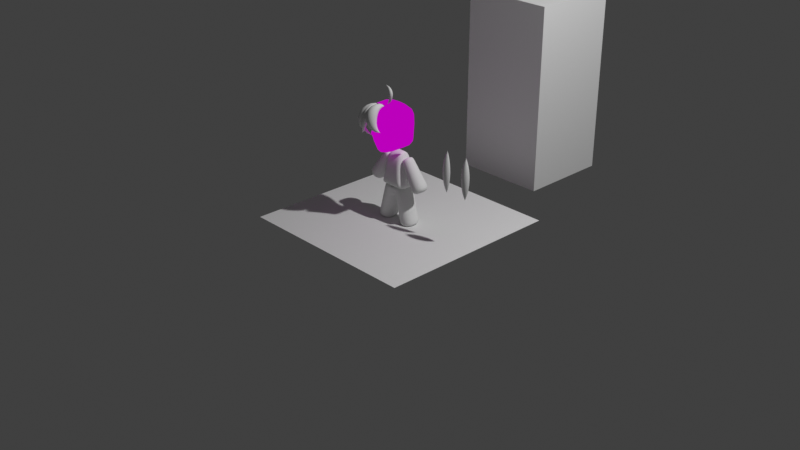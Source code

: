 # Source: MC.blend  (saved by Blender 4.2.66; exported with 4.5.12 LTS)
import bpy
from mathutils import Matrix  # noqa: F401  (used for matrix-valued properties, if any)

bpy.ops.wm.read_factory_settings(use_empty=True)
scene = bpy.context.scene
scene.name = 'Scene'

# ---- collections
col_collection = bpy.data.collections.new('Collection'); scene.collection.children.link(col_collection)

# ---- images (referenced by path relative to the original .blend; pixels are not part of the script)
import os
ASSET_DIR = os.environ.get("B2B_ASSET_DIR", "")  # directory of the original .blend (textures are referenced by path, not embedded)
HERE = os.path.dirname(os.path.abspath(__file__))  # packed textures are extracted next to this script under _unpacked/

def load_image(name, relpath, width, height, colorspace="sRGB"):
    """Load a texture the original file referenced (path relative to the .blend, or extracted next to this script)."""
    p = next((c for c in (os.path.join(HERE, relpath), os.path.join(ASSET_DIR, relpath)) if relpath and os.path.exists(c)), "")
    if p:
        img = bpy.data.images.load(p, check_existing=True)
        img.name = name
    else:  # same state as the original file: an image datablock whose file is absent (Cycles renders it pink)
        img = bpy.data.images.new(name, width, height)
        img.source = "FILE"
        img.filepath = "//" + (relpath or name)
    img.colorspace_settings.name = colorspace
    return img
img_tex_mc_png = load_image('tex_mc.png', 'tex_mc.png', 1024, 1024, 'sRGB')

# ---- materials (node trees are filled in below, after node groups)
mat_material = bpy.data.materials.new('Material')
mat_material.alpha_threshold = 0.0
mat_material.roughness = 0.5
mat_material.line_color = (0.0, 0.0, 0.0, 1.0)
mat_material_001 = bpy.data.materials.new('Material.001')

# ---- material node trees
mat_material.use_nodes = True; mat_material.node_tree.nodes.clear()
_N = mat_material.node_tree.nodes; _L = mat_material.node_tree.links
n0 = _N.new('ShaderNodeOutputMaterial'); n0.name = 'Material Output'; n0.location = (300, 300)
n1 = _N.new('ShaderNodeBsdfPrincipled'); n1.name = 'Principled BSDF'; n1.location = (10, 300)
n1.inputs[3].default_value = 1.45
_L.new(n1.outputs[0], n0.inputs[0])
n0.is_active_output = True
mat_material_001.use_nodes = True; mat_material_001.node_tree.nodes.clear()
_N = mat_material_001.node_tree.nodes; _L = mat_material_001.node_tree.links
n0 = _N.new('ShaderNodeBsdfPrincipled'); n0.name = 'Principled BSDF'; n0.location = (-405, 236)
n1 = _N.new('ShaderNodeOutputMaterial'); n1.name = 'Material Output'; n1.location = (638, 315)
n2 = _N.new('ShaderNodeTexImage'); n2.name = 'Image Texture'; n2.location = (-337, 529)
n2.image = img_tex_mc_png
n3 = _N.new('ShaderNodeMix'); n3.name = 'Mix'; n3.location = (367, 425)
n3.data_type = 'RGBA'
n3.blend_type = 'MULTIPLY'
n3.clamp_factor = False
n4 = _N.new('ShaderNodeShaderToRGB'); n4.name = 'Shader to RGB'; n4.location = (-144, 187)
n5 = _N.new('ShaderNodeValToRGB'); n5.name = 'Color Ramp'; n5.location = (52, 208)
n5.color_ramp.interpolation = 'CONSTANT'
while len(n5.color_ramp.elements) > 1: n5.color_ramp.elements.remove(n5.color_ramp.elements[-1])
n5.color_ramp.elements[0].position = 0.0; n5.color_ramp.elements[0].color = (0.0, 0.0, 0.0, 1.0)
_e = n5.color_ramp.elements.new(0.5364); _e.color = (1.0, 1.0, 1.0, 1.0)
_L.new(n2.outputs[0], n3.inputs[6])
_L.new(n0.outputs[0], n4.inputs[0])
_L.new(n4.outputs[0], n5.inputs[0])
_L.new(n5.outputs[0], n3.inputs[7])
_L.new(n3.outputs[2], n1.inputs[0])
n1.is_active_output = True

# ---- world
world_world = bpy.data.worlds.new('World'); scene.world = world_world
world_world.use_nodes = True; world_world.node_tree.nodes.clear()
_N = world_world.node_tree.nodes; _L = world_world.node_tree.links
n0 = _N.new('ShaderNodeOutputWorld'); n0.name = 'World Output'; n0.location = (300, 300)
n1 = _N.new('ShaderNodeBackground'); n1.name = 'Background'; n1.location = (10, 300)
n1.inputs[0].default_value = (0.05088, 0.05088, 0.05088, 1.0)
_L.new(n1.outputs[0], n0.inputs[0])
n0.is_active_output = True
world_world.color = (0.05088, 0.05088, 0.05088)
world_world.sun_shadow_jitter_overblur = 0.0

# ---- cameras
cam_camera = bpy.data.cameras.new('Camera')
cam_camera.clip_end = 100.0
cam_camera.ortho_scale = 7.314

# ---- lights
light_light = bpy.data.lights.new('Light', 'POINT')
light_light.energy = 1000.0
light_light.shadow_soft_size = 0.1

# ---- meshes
me_cube = bpy.data.meshes.new('Cube')
me_cube.from_pydata([(1.0, 1.0, 1.0), (1.0, 1.0, -1.0), (1.0, -1.0, 1.0), (1.0, -1.0, -1.0), (-1.0, 1.0, 1.0), (-1.0, 1.0, -1.0), (-1.0, -1.0, 1.0), (-1.0, -1.0, -1.0)], [], [(0, 4, 6, 2), (3, 2, 6, 7), (7, 6, 4, 5), (5, 1, 3, 7), (1, 0, 2, 3), (5, 4, 0, 1)])
_uv = me_cube.uv_layers.new(name='UVMap')
_uv.uv.foreach_set('vector', [0.625, 0.5, 0.875, 0.5, 0.875, 0.75, 0.625, 0.75, 0.375, 0.75, 0.625, 0.75, 0.625, 1.0, 0.375, 1.0, 0.375, 0.0, 0.625, 0.0, 0.625, 0.25, 0.375, 0.25, 0.125, 0.5, 0.375, 0.5, 0.375, 0.75, 0.125, 0.75, 0.375, 0.5, 0.625, 0.5, 0.625, 0.75, 0.375, 0.75, 0.375, 0.25, 0.625, 0.25, 0.625, 0.5, 0.375, 0.5])
me_cube.materials.append(mat_material)
me_cube.use_mirror_vertex_groups = False
me_cube.update()
me_cube_001 = bpy.data.meshes.new('Cube.001')
me_cube_001.from_pydata([(0.0, -0.292, -0.4625), (0.4333, 0.02664, -0.7981), (0.5726, 0.01219, -0.5885), (0.596, 0.06208, 0.1391), (0.0, -0.2233, -0.9649), (0.0, -0.2006, 0.3395), (0.2366, -0.1767, 0.3279), (0.0, -0.51, -0.537), (0.0, -0.3791, -0.8416), (0.0, -0.396, -0.08672), (0.0, -0.2847, -0.2967), (0.1445, -0.1739, -0.9424), (0.0, -0.2754, -0.9452), (0.4333, 0.3896, -0.7981), (0.5546, 0.4098, -0.6439), (0.596, 0.4046, 0.1537), (0.1445, 0.2598, -0.9424), (0.0, -0.3986, -0.5219), (0.6064, -1.764e-08, -0.1247), (0.6064, 0.4098, -0.1247), (0.2477, -0.3546, -0.09501), (0.1346, -0.2713, -0.4803), (0.1491, -0.2254, -0.9183), (0.4274, -0.1283, -0.7992), (0.5423, -0.1349, -0.588), (0.07455, -0.2494, -0.9318), (0.07225, -0.1976, -0.9537), (0.5114, 0.03669, -0.6926), (0.4981, 0.3997, -0.721), (0.4953, -0.1199, -0.6766), (0.07001, -0.327, -0.5456), (0.5895, -2.617e-09, -0.3474), (0.5846, 0.4098, -0.3843), (0.1155, -0.1113, -0.3273), (0.0, -0.4689, -0.6524), (0.06465, -0.4423, -0.5582), (0.5092, -0.05142, 0.2559), (0.4935, -0.1548, -0.1099), (0.3215, -0.2429, -0.5171), (0.269, -0.2896, -0.6111), (0.246, -0.2758, -0.6787), (0.2889, -0.0935, -0.8878), (0.1058, -0.3092, -0.8384), (0.2889, 0.3247, -0.8878), (0.2882, -0.1673, -0.8763), (0.2288, -0.2576, -0.7745), (0.07225, 0.2598, -0.9424), (0.0, 0.2598, -0.9424), (0.0, -0.3631, -0.1917), (0.1428, -0.1113, -0.218), (0.4539, -0.1113, -0.218), (0.5737, 0.4098, -0.5397), (0.581, 4.894e-09, -0.4844), (0.3106, -0.1113, -0.4852), (0.0, -0.2628, -0.3796), (0.5744, -0.06176, -0.4507), (0.1428, -0.1113, -0.4365), (0.598, -1.013e-08, -0.2361), (0.5955, 0.4098, -0.2545), (0.598, -1.013e-08, -0.2361), (0.0, 0.4046, 0.3541), (0.2366, 0.4046, 0.3426), (0.5092, 0.4046, 0.2705), (0.6012, -3.266e-08, 0.04071), (0.0, -0.4034, 0.1264), (0.6012, 0.4072, 0.04071), (0.2686, -0.364, 0.1053), (0.5013, -0.1661, 0.073), (0.3447, -0.1113, -0.1728), (0.3706, -0.2547, -0.1024), (0.3729, 0.4046, 0.3065), (0.385, -0.2651, 0.08914), (0.4539, -0.1113, -0.4365), (0.4992, -0.1113, -0.3273), (0.3729, -0.1141, 0.2919), (0.1443, 0.2472, -0.3273), (0.1716, 0.2472, -0.2362), (0.4309, 0.2472, -0.2362), (0.3057, 0.2472, -0.4594), (0.1716, 0.2472, -0.4183), (0.3398, 0.2472, -0.1985), (0.4309, 0.2472, -0.4183), (0.4686, 0.2472, -0.3273), (0.3156, 0.2472, -0.3273), (0.3036, -0.1113, -0.4494), (0.39, -0.1113, -0.4136), (0.4257, -0.1113, -0.3273), (0.39, -0.1113, -0.2409), (0.3036, -0.1113, -0.2051), (0.2173, -0.1113, -0.2409), (0.1815, -0.1113, -0.3273), (0.2173, -0.1113, -0.4136), (0.3036, -0.1113, -0.4254), (0.373, -0.1113, -0.3966), (0.4017, -0.1113, -0.3273), (0.373, -0.1113, -0.2579), (0.3036, -0.1113, -0.2291), (0.2342, -0.1113, -0.2579), (0.2055, -0.1113, -0.3273), (0.2342, -0.1113, -0.3966), (0.3036, -0.1113, -0.3616), (0.3279, -0.1113, -0.3515), (0.3379, -0.1113, -0.3273), (0.3279, -0.1113, -0.303), (0.3036, -0.1113, -0.2929), (0.2794, -0.1113, -0.303), (0.2693, -0.1113, -0.3273), (0.2794, -0.1113, -0.3515), (0.3036, -0.1113, -0.3273)], [], [(27, 28, 14, 2), (63, 65, 15, 3), (41, 43, 13, 1), (57, 58, 19, 18), (71, 74, 6, 66), (64, 9, 20, 66), (12, 4, 26, 25), (11, 22, 25, 26), (41, 44, 22, 11), (27, 29, 23, 1), (2, 24, 29, 27), (1, 13, 28, 27), (38, 39, 29, 24), (0, 17, 30, 21), (52, 51, 32, 31), (37, 67, 71, 69), (48, 10, 33, 49), (56, 33, 10, 54), (31, 59, 50, 73), (55, 52, 31), (17, 7, 35, 30), (7, 34, 35), (6, 74, 70, 61), (72, 55, 31, 73), (21, 30, 39, 38), (63, 3, 36, 67), (57, 59, 31), (39, 30, 35, 40), (29, 39, 40, 23), (44, 45, 22), (42, 25, 22, 45), (8, 12, 25, 42), (23, 40, 45, 44), (1, 23, 44, 41), (11, 16, 43, 41), (46, 26, 4, 47), (16, 11, 26, 46), (35, 34, 45, 40), (34, 8, 42, 45), (69, 68, 50, 37), (9, 48, 49, 20), (21, 56, 54, 0), (38, 53, 56, 21), (24, 55, 53, 38), (24, 2, 52, 55), (2, 14, 51, 52), (31, 32, 58, 57), (18, 37, 59, 57), (37, 50, 59), (36, 3, 15, 62), (74, 36, 62, 70), (5, 6, 61, 60), (18, 63, 67, 37), (5, 64, 66, 6), (69, 71, 66, 20), (18, 19, 65, 63), (20, 49, 68, 69), (67, 36, 74, 71), (72, 53, 55), (50, 68, 80, 77), (72, 73, 82, 81), (49, 33, 75, 76), (33, 56, 79, 75), (53, 72, 81, 78), (68, 49, 76, 80), (56, 53, 78, 79), (73, 50, 77, 82), (81, 82, 83), (82, 77, 83), (75, 79, 83), (76, 75, 83), (78, 81, 83), (80, 76, 83), (77, 80, 83), (79, 78, 83), (91, 90, 98, 99), (89, 88, 96, 97), (87, 86, 94, 95), (85, 84, 92, 93), (84, 91, 99, 92), (90, 89, 97, 98), (88, 87, 95, 96), (86, 85, 93, 94), (92, 99, 107, 100), (98, 97, 105, 106), (96, 95, 103, 104), (94, 93, 101, 102), (99, 98, 106, 107), (97, 96, 104, 105), (95, 94, 102, 103), (93, 92, 100, 101), (105, 104, 108), (103, 102, 108), (101, 100, 108), (100, 107, 108), (106, 105, 108), (104, 103, 108), (102, 101, 108), (107, 106, 108)])
me_cube_001.polygons.foreach_set('use_smooth', [1, 1, 1, 1, 1, 1, 1, 1, 1, 1, 1, 1, 1, 1, 1, 1, 1, 1, 1, 1, 1, 1, 1, 1, 1, 1, 1, 1, 1, 1, 1, 1, 1, 1, 1, 1, 1, 1, 1, 1, 1, 1, 1, 1, 1, 1, 1, 1, 1, 1, 1, 1, 1, 1, 1, 1, 1, 1, 1, 1, 1, 1, 1, 1, 1, 1, 1, 1, 1, 1, 1, 1, 1, 1, 1, 0, 0, 0, 0, 0, 0, 0, 0, 0, 0, 0, 0, 0, 0, 0, 0, 0, 0, 0, 0, 0, 0, 0, 0])
_uv = me_cube_001.uv_layers.new(name='UVMap')
_uv.uv.foreach_set('vector', [0.02344, 0.9727, 0.02344, 0.9727, 0.02344, 0.9727, 0.02344, 0.9727, 0.02344, 0.9727, 0.02344, 0.9727, 0.02344, 0.9727, 0.02344, 0.9727, 0.02344, 0.9727, 0.02344, 0.9727, 0.02344, 0.9727, 0.02344, 0.9727, 0.02344, 0.9727, 0.02344, 0.9727, 0.02344, 0.9727, 0.02344, 0.9727, 0.02344, 0.9727, 0.02344, 0.9727, 0.02344, 0.9727, 0.02344, 0.9727, 0.02344, 0.9727, 0.02344, 0.9727, 0.02344, 0.9727, 0.02344, 0.9727, 0.02344, 0.9727, 0.02344, 0.9727, 0.02344, 0.9727, 0.02344, 0.9727, 0.02344, 0.9727, 0.02344, 0.9727, 0.02344, 0.9727, 0.02344, 0.9727, 0.02344, 0.9727, 0.02344, 0.9727, 0.02344, 0.9727, 0.02344, 0.9727, 0.02344, 0.9727, 0.02344, 0.9727, 0.02344, 0.9727, 0.02344, 0.9727, 0.02344, 0.9727, 0.02344, 0.9727, 0.02344, 0.9727, 0.02344, 0.9727, 0.02344, 0.9727, 0.02344, 0.9727, 0.02344, 0.9727, 0.02344, 0.9727, 0.02344, 0.9727, 0.02344, 0.9727, 0.02344, 0.9727, 0.02344, 0.9727, 0.02344, 0.9727, 0.02344, 0.9727, 0.02344, 0.9727, 0.02344, 0.9727, 0.02344, 0.9727, 0.02344, 0.9727, 0.02344, 0.9727, 0.02344, 0.9727, 0.02344, 0.9727, 0.02344, 0.9727, 0.02344, 0.9727, 0.02344, 0.9727, 0.02344, 0.9727, 0.02344, 0.9727, 0.02344, 0.9727, 0.02344, 0.9727, 0.02344, 0.9727, 0.02344, 0.9727, 0.02344, 0.9727, 0.02344, 0.9727, 0.02344, 0.9727, 0.02344, 0.9727, 0.0, 0.0, 0.0, 0.0, 0.02344, 0.9727, 0.02344, 0.9727, 0.02344, 0.9727, 0.02344, 0.9727, 0.02344, 0.9727, 0.02344, 0.9727, 0.02344, 0.9727, 0.02344, 0.9727, 0.02344, 0.9727, 0.02344, 0.9727, 0.02344, 0.9727, 0.02344, 0.9727, 0.02344, 0.9727, 0.02344, 0.9727, 0.0, 0.0, 0.02344, 0.9727, 0.02344, 0.9727, 0.0, 0.0, 0.02344, 0.9727, 0.02344, 0.9727, 0.02344, 0.9727, 0.02344, 0.9727, 0.02344, 0.9727, 0.02344, 0.9727, 0.02344, 0.9727, 0.02344, 0.9727, 0.02344, 0.9727, 0.02344, 0.9727, 0.02344, 0.9727, 0.02344, 0.9727, 0.02344, 0.9727, 0.02344, 0.9727, 0.02344, 0.9727, 0.02344, 0.9727, 0.02344, 0.9727, 0.02344, 0.9727, 0.02344, 0.9727, 0.02344, 0.9727, 0.02344, 0.9727, 0.02344, 0.9727, 0.02344, 0.9727, 0.02344, 0.9727, 0.02344, 0.9727, 0.02344, 0.9727, 0.02344, 0.9727, 0.02344, 0.9727, 0.02344, 0.9727, 0.02344, 0.9727, 0.02344, 0.9727, 0.02344, 0.9727, 0.02344, 0.9727, 0.02344, 0.9727, 0.02344, 0.9727, 0.02344, 0.9727, 0.02344, 0.9727, 0.02344, 0.9727, 0.02344, 0.9727, 0.02344, 0.9727, 0.02344, 0.9727, 0.02344, 0.9727, 0.02344, 0.9727, 0.02344, 0.9727, 0.02344, 0.9727, 0.02344, 0.9727, 0.02344, 0.9727, 0.02344, 0.9727, 0.02344, 0.9727, 0.02344, 0.9727, 0.02344, 0.9727, 0.02344, 0.9727, 0.02344, 0.9727, 0.02344, 0.9727, 0.02344, 0.9727, 0.02344, 0.9727, 0.02344, 0.9727, 0.02344, 0.9727, 0.02344, 0.9727, 0.02344, 0.9727, 0.02344, 0.9727, 0.02344, 0.9727, 0.02344, 0.9727, 0.02344, 0.9727, 0.02344, 0.9727, 0.02344, 0.9727, 0.02344, 0.9727, 0.02344, 0.9727, 0.02344, 0.9727, 0.02344, 0.9727, 0.02344, 0.9727, 0.02344, 0.9727, 0.02344, 0.9727, 0.02344, 0.9727, 0.02344, 0.9727, 0.02344, 0.9727, 0.02344, 0.9727, 0.02344, 0.9727, 0.02344, 0.9727, 0.02344, 0.9727, 0.02344, 0.9727, 0.02344, 0.9727, 0.02344, 0.9727, 0.02344, 0.9727, 0.02344, 0.9727, 0.02344, 0.9727, 0.02344, 0.9727, 0.02344, 0.9727, 0.02344, 0.9727, 0.02344, 0.9727, 0.02344, 0.9727, 0.02344, 0.9727, 0.02344, 0.9727, 0.02344, 0.9727, 0.02344, 0.9727, 0.02344, 0.9727, 0.02344, 0.9727, 0.02344, 0.9727, 0.02344, 0.9727, 0.02344, 0.9727, 0.02344, 0.9727, 0.02344, 0.9727, 0.02344, 0.9727, 0.02344, 0.9727, 0.02344, 0.9727, 0.02344, 0.9727, 0.02344, 0.9727, 0.02344, 0.9727, 0.02344, 0.9727, 0.02344, 0.9727, 0.02344, 0.9727, 0.02344, 0.9727, 0.02344, 0.9727, 0.02344, 0.9727, 0.02344, 0.9727, 0.02344, 0.9727, 0.02344, 0.9727, 0.02344, 0.9727, 0.02344, 0.9727, 0.02344, 0.9727, 0.02344, 0.9727, 0.02344, 0.9727, 0.02344, 0.9727, 0.02344, 0.9727, 0.02344, 0.9727, 0.02344, 0.9727, 0.02344, 0.9727, 0.02344, 0.9727, 0.02344, 0.9727, 0.02344, 0.9727, 0.02344, 0.9727, 0.02344, 0.9727, 0.02344, 0.9727, 0.0, 0.0, 0.02344, 0.9727, 0.02344, 0.9727, 0.02344, 0.9727, 0.02344, 0.9727, 0.02344, 0.9727, 0.02344, 0.9727, 0.0, 0.0, 0.0, 0.0, 0.0, 0.0, 0.0, 0.0, 0.02344, 0.9727, 0.02344, 0.9727, 0.02344, 0.9727, 0.02344, 0.9727, 0.02344, 0.9727, 0.02344, 0.9727, 0.02344, 0.9727, 0.02344, 0.9727, 0.02344, 0.9727, 0.0, 0.0, 0.0, 0.0, 0.02344, 0.9727, 0.02344, 0.9727, 0.02344, 0.9727, 0.02344, 0.9727, 0.02344, 0.9727, 0.02344, 0.9727, 0.02344, 0.9727, 0.02344, 0.9727, 0.02344, 0.9727, 0.0, 0.0, 0.0, 0.0, 0.0, 0.0, 0.0, 0.0, 0.2227, 0.9707, 0.2227, 0.9707, 0.2227, 0.9707, 0.2227, 0.9707, 0.2227, 0.9707, 0.2227, 0.9707, 0.2227, 0.9707, 0.2227, 0.9707, 0.2227, 0.9707, 0.2227, 0.9707, 0.2227, 0.9707, 0.2227, 0.9707, 0.2227, 0.9707, 0.2227, 0.9707, 0.2227, 0.9707, 0.2227, 0.9707, 0.2227, 0.9707, 0.2227, 0.9707, 0.2227, 0.9707, 0.2227, 0.9707, 0.2227, 0.9707, 0.2227, 0.9707, 0.2227, 0.9707, 0.2227, 0.9707, 0.09351, 0.9695, 0.09351, 0.9695, 0.09351, 0.9695, 0.09351, 0.9695, 0.09351, 0.9695, 0.09351, 0.9695, 0.09351, 0.9695, 0.09351, 0.9695, 0.09351, 0.9695, 0.09351, 0.9695, 0.09351, 0.9695, 0.09351, 0.9695, 0.09351, 0.9695, 0.09351, 0.9695, 0.09351, 0.9695, 0.09351, 0.9695, 0.09351, 0.9695, 0.09351, 0.9695, 0.09351, 0.9695, 0.09351, 0.9695, 0.09351, 0.9695, 0.09351, 0.9695, 0.09351, 0.9695, 0.09351, 0.9695, 0.09351, 0.9695, 0.09351, 0.9695, 0.09351, 0.9695, 0.09351, 0.9695, 0.09351, 0.9695, 0.09351, 0.9695, 0.09351, 0.9695, 0.09351, 0.9695, 0.08367, 0.8883, 0.08367, 0.8883, 0.08367, 0.8883, 0.08367, 0.8883, 0.08367, 0.8883, 0.08367, 0.8883, 0.08367, 0.8883, 0.08367, 0.8883, 0.08367, 0.8883, 0.08367, 0.8883, 0.08367, 0.8883, 0.08367, 0.8883, 0.08367, 0.8883, 0.08367, 0.8883, 0.08367, 0.8883, 0.08367, 0.8883, 0.08367, 0.8883, 0.08367, 0.8883, 0.08367, 0.8883, 0.08367, 0.8883, 0.08367, 0.8883, 0.08367, 0.8883, 0.08367, 0.8883, 0.08367, 0.8883, 0.08367, 0.8883, 0.08367, 0.8883, 0.08367, 0.8883, 0.08367, 0.8883, 0.08367, 0.8883, 0.08367, 0.8883, 0.08367, 0.8883, 0.08367, 0.8883, 0.09843, 0.9868, 0.09843, 0.9868, 0.09843, 0.9868, 0.09843, 0.9868, 0.09843, 0.9868, 0.09843, 0.9868, 0.09843, 0.9868, 0.09843, 0.9868, 0.09843, 0.9868, 0.09843, 0.9868, 0.09843, 0.9868, 0.09843, 0.9868, 0.09843, 0.9868, 0.09843, 0.9868, 0.09843, 0.9868, 0.09843, 0.9868, 0.09843, 0.9868, 0.09843, 0.9868, 0.09843, 0.9868, 0.09843, 0.9868, 0.09843, 0.9868, 0.09843, 0.9868, 0.09843, 0.9868, 0.09843, 0.9868])
me_cube_001.materials.append(mat_material_001)
me_cube_001.update()
me_cube_002 = bpy.data.meshes.new('Cube.002')
me_cube_002.from_pydata([(0.8705, -1.0, -0.9614), (0.5146, -0.59, 1.039), (0.8705, 1.0, -0.9614), (0.5146, 0.59, 1.039), (0.4016, -0.9047, -3.127), (0.0, -0.9047, -0.8196), (0.4016, 0.9047, -3.127), (0.0, 0.9047, -0.8196), (1.491, -0.9047, -2.97), (0.7434, -0.9047, -0.6618), (1.491, 0.9047, -2.97), (0.7434, 0.9047, -0.6618), (0.0, 1.0, -0.9614), (0.0, 0.59, 1.039), (0.0, -1.0, -0.9614), (0.0, -0.59, 1.039), (1.468, -0.8001, -1.188), (0.3512, -0.5282, 0.5523), (1.468, 0.8001, -1.188), (0.3512, 0.5282, 0.5523), (2.328, -0.8001, -0.6628), (0.9192, -0.5282, 0.8992), (2.328, 0.8001, -0.6628), (0.9192, 0.5282, 0.8992), (0.2061, 0.59, 1.039), (0.562, -1.0, -0.9614), (0.562, 1.0, -0.9614), (0.2061, -0.59, 1.039), (0.0, -0.9047, -1.2), (0.0, 0.9047, -1.2), (0.8665, 0.9047, -1.042), (0.8665, -0.9047, -1.042), (0.3065, 0.9047, -2.834), (1.396, 0.9047, -2.676), (1.396, -0.9047, -2.676), (0.3065, -0.9047, -2.834), (0.4908, -0.5622, 0.3347), (0.4908, 0.5622, 0.3347), (1.095, 0.5622, 0.7039), (1.095, -0.5622, 0.7039), (1.229, 0.742, -0.8163), (2.027, 0.742, -0.3291), (2.027, -0.742, -0.3291), (1.229, -0.742, -0.8163), (0.627, 0.8126, 0.03857), (0.627, -0.8855, 0.03857), (0.0, -0.8855, 0.03857), (0.0, 0.8126, 0.03857), (0.3185, -0.8855, 0.03857), (0.3185, 0.8126, 0.03857), (0.7749, 1.0, -0.5689), (0.7749, -1.0, -0.5689), (0.0, -1.0, -0.5689), (0.0, 1.0, -0.5689), (0.4664, -1.0, -0.5689), (0.4664, 1.0, -0.5689)], [], [(49, 24, 3, 44), (44, 3, 1, 45), (26, 2, 0, 25), (28, 5, 7, 29), (29, 7, 11, 30), (30, 11, 9, 31), (31, 9, 5, 28), (6, 10, 8, 4), (11, 7, 5, 9), (24, 13, 15, 27), (48, 27, 15, 46), (36, 17, 19, 37), (37, 19, 23, 38), (38, 23, 21, 39), (39, 21, 17, 36), (18, 22, 20, 16), (23, 19, 17, 21), (45, 1, 27, 48), (3, 24, 27, 1), (12, 26, 25, 14), (47, 13, 24, 49), (34, 31, 28, 35), (33, 30, 31, 34), (32, 29, 30, 33), (35, 28, 29, 32), (4, 35, 32, 6), (6, 32, 33, 10), (10, 33, 34, 8), (8, 34, 35, 4), (42, 39, 36, 43), (41, 38, 39, 42), (40, 37, 38, 41), (43, 36, 37, 40), (16, 43, 40, 18), (18, 40, 41, 22), (22, 41, 42, 20), (20, 42, 43, 16), (53, 47, 49, 55), (51, 45, 48, 54), (54, 48, 46, 52), (50, 44, 45, 51), (55, 49, 44, 50), (26, 55, 50, 2), (2, 50, 51, 0), (25, 54, 52, 14), (0, 51, 54, 25), (12, 53, 55, 26)])
me_cube_002.polygons.foreach_set('use_smooth', [True] * 47)
_uv = me_cube_002.uv_layers.new(name='UVMap')
_uv.uv.foreach_set('vector', [0.5, 0.4614, 0.625, 0.4614, 0.625, 0.5, 0.5, 0.5, 0.5, 0.5, 0.625, 0.5, 0.625, 0.75, 0.5, 0.75, 0.3364, 0.5, 0.375, 0.5, 0.375, 0.75, 0.3364, 0.75, 0.5838, 0.0, 0.625, 0.0, 0.625, 0.25, 0.5838, 0.25, 0.5838, 0.25, 0.625, 0.25, 0.625, 0.5, 0.5838, 0.5, 0.5838, 0.5, 0.625, 0.5, 0.625, 0.75, 0.5838, 0.75, 0.5838, 0.75, 0.625, 0.75, 0.625, 1.0, 0.5838, 1.0, 0.125, 0.5, 0.375, 0.5, 0.375, 0.75, 0.125, 0.75, 0.625, 0.5, 0.875, 0.5, 0.875, 0.75, 0.625, 0.75, 0.6636, 0.5, 0.75, 0.5, 0.75, 0.75, 0.6636, 0.75, 0.5, 0.7886, 0.625, 0.7886, 0.625, 0.875, 0.5, 0.875, 0.5937, 0.0, 0.625, 0.0, 0.625, 0.25, 0.5937, 0.25, 0.5937, 0.25, 0.625, 0.25, 0.707, 0.418, 0.6552, 0.418, 0.6552, 0.418, 0.707, 0.418, 0.707, 0.832, 0.6552, 0.832, 0.6552, 0.832, 0.707, 0.832, 0.625, 1.0, 0.5937, 1.0, 0.125, 0.5, 0.293, 0.418, 0.293, 0.832, 0.125, 0.75, 0.707, 0.418, 0.875, 0.5, 0.875, 0.75, 0.707, 0.832, 0.5, 0.75, 0.625, 0.75, 0.625, 0.7886, 0.5, 0.7886, 0.625, 0.5, 0.6636, 0.5, 0.6636, 0.75, 0.625, 0.75, 0.25, 0.5, 0.3364, 0.5, 0.3364, 0.75, 0.25, 0.75, 0.5, 0.375, 0.625, 0.375, 0.625, 0.4614, 0.5, 0.4614, 0.4068, 0.75, 0.5838, 0.75, 0.5838, 1.0, 0.4068, 1.0, 0.4068, 0.5, 0.5838, 0.5, 0.5838, 0.75, 0.4068, 0.75, 0.4068, 0.25, 0.5838, 0.25, 0.5838, 0.5, 0.4068, 0.5, 0.4068, 0.0, 0.5838, 0.0, 0.5838, 0.25, 0.4068, 0.25, 0.375, 0.0, 0.4068, 0.0, 0.4068, 0.25, 0.375, 0.25, 0.375, 0.25, 0.4068, 0.25, 0.4068, 0.5, 0.375, 0.5, 0.375, 0.5, 0.4068, 0.5, 0.4068, 0.75, 0.375, 0.75, 0.375, 0.75, 0.4068, 0.75, 0.4068, 1.0, 0.375, 1.0, 0.3815, 0.832, 0.6552, 0.832, 0.5937, 1.0, 0.4284, 1.0, 0.3815, 0.418, 0.6552, 0.418, 0.6552, 0.832, 0.3815, 0.832, 0.4284, 0.25, 0.5937, 0.25, 0.6552, 0.418, 0.3815, 0.418, 0.4284, 0.0, 0.5937, 0.0, 0.5937, 0.25, 0.4284, 0.25, 0.375, 0.0, 0.4284, 0.0, 0.4284, 0.25, 0.375, 0.25, 0.375, 0.25, 0.4284, 0.25, 0.3815, 0.418, 0.293, 0.418, 0.293, 0.418, 0.3815, 0.418, 0.3815, 0.832, 0.293, 0.832, 0.293, 0.832, 0.3815, 0.832, 0.4284, 1.0, 0.375, 1.0, 0.4241, 0.375, 0.5, 0.375, 0.5, 0.4614, 0.4241, 0.4614, 0.4241, 0.75, 0.5, 0.75, 0.5, 0.7886, 0.4241, 0.7886, 0.4241, 0.7886, 0.5, 0.7886, 0.5, 0.875, 0.4241, 0.875, 0.4241, 0.5, 0.5, 0.5, 0.5, 0.75, 0.4241, 0.75, 0.4241, 0.4614, 0.5, 0.4614, 0.5, 0.5, 0.4241, 0.5, 0.375, 0.4614, 0.4241, 0.4614, 0.4241, 0.5, 0.375, 0.5, 0.375, 0.5, 0.4241, 0.5, 0.4241, 0.75, 0.375, 0.75, 0.375, 0.7886, 0.4241, 0.7886, 0.4241, 0.875, 0.375, 0.875, 0.375, 0.75, 0.4241, 0.75, 0.4241, 0.7886, 0.375, 0.7886, 0.375, 0.375, 0.4241, 0.375, 0.4241, 0.4614, 0.375, 0.4614])
me_cube_002.update()
me_plane = bpy.data.meshes.new('Plane')
me_plane.from_pydata([(-1.0, -1.0, 0.0), (1.0, -1.0, 0.0), (-1.0, 1.0, 0.0), (1.0, 1.0, 0.0)], [], [(0, 1, 3, 2)])
_uv = me_plane.uv_layers.new(name='UVMap')
_uv.uv.foreach_set('vector', [0.0, 0.0, 1.0, 0.0, 1.0, 1.0, 0.0, 1.0])
me_plane.update()

# ---- curves / text
cu_nurbspath = bpy.data.curves.new('NurbsPath', 'CURVE')
cu_nurbspath.dimensions = '3D'
_sp = cu_nurbspath.splines.new('NURBS'); _sp.points.add(4)
_sp.points.foreach_set('co', [-2.0, 0.0, 0.0, 1.0, -1.0, 0.0, 0.0, 1.0, 0.0, 0.0, 0.0, 1.0, 1.0, 0.0, 0.0, 1.0, 2.0, 0.0, 0.0, 1.0])
_sp.points.foreach_set('radius', [0.0, 4.061, 4.061, 4.061, 0.0])
_sp.order_u = 5
_sp.order_v = 0
_sp.resolution_u = 3
_sp.use_endpoint_u = True
cu_nurbspath.use_path = True
cu_nurbspath.bevel_mode = 'OBJECT'
cu_nurbspath.resolution_u = 3
cu_nurbspath.fill_mode = 'FULL'
cu_b_ziercircle = bpy.data.curves.new('BézierCircle', 'CURVE')
cu_b_ziercircle.dimensions = '3D'
_sp = cu_b_ziercircle.splines.new('BEZIER'); _sp.bezier_points.add(3)
_sp.bezier_points.foreach_set('co', [-1.0, 0.0, 0.0, 0.0, 1.0, 0.0, -0.0179, -1.982e-07, -8.663e-15, 0.0, -1.0, 0.0])
_sp.bezier_points.foreach_set('handle_left', [-1.0, -0.5521, 0.0, -0.5082, 1.216, 6.387e-15, -0.0179, 0.3905, -8.663e-15, 0.3594, -0.8473, -4.517e-15])
_sp.bezier_points.foreach_set('handle_right', [-1.0, 0.5521, 0.0, 0.3594, 0.8473, -4.517e-15, -0.0179, -0.3905, -8.663e-15, -0.5082, -1.216, 6.387e-15])
for _p, _l, _r in zip(_sp.bezier_points, ['AUTO', 'AUTO', 'AUTO', 'AUTO'], ['AUTO', 'AUTO', 'AUTO', 'AUTO']): _p.handle_left_type = _l; _p.handle_right_type = _r
_sp.order_u = 0
_sp.order_v = 0
_sp.resolution_u = 3
_sp.use_cyclic_u = True
cu_b_ziercircle.use_path = True
cu_b_ziercircle.resolution_u = 3
cu_b_ziercircle.fill_mode = 'FULL'
cu_nurbspath_001 = bpy.data.curves.new('NurbsPath.001', 'CURVE')
cu_nurbspath_001.dimensions = '3D'
_sp = cu_nurbspath_001.splines.new('NURBS'); _sp.points.add(4)
_sp.points.foreach_set('co', [-2.0, 0.0, 0.0, 1.0, -1.0, 0.0, 0.0, 1.0, 0.0, 0.0, 0.0, 1.0, 1.0, 0.0, 0.0, 1.0, 2.0, 0.0, 0.0, 1.0])
_sp.points.foreach_set('radius', [0.0, 4.061, 4.061, 4.061, 0.0])
_sp.order_u = 5
_sp.order_v = 0
_sp.resolution_u = 3
_sp.use_endpoint_u = True
cu_nurbspath_001.use_path = True
cu_nurbspath_001.bevel_mode = 'OBJECT'
cu_nurbspath_001.resolution_u = 3
cu_nurbspath_001.fill_mode = 'FULL'
cu_b_ziercircle_001 = bpy.data.curves.new('BézierCircle.001', 'CURVE')
cu_b_ziercircle_001.dimensions = '3D'
_sp = cu_b_ziercircle_001.splines.new('BEZIER'); _sp.bezier_points.add(3)
_sp.bezier_points.foreach_set('co', [-1.0, 0.0, 0.0, 0.0, 1.0, 0.0, 0.8149, -3.604e-08, -1.575e-15, 0.0, -1.0, 0.0])
_sp.bezier_points.foreach_set('handle_left', [-1.0, -0.5521, 0.0, -0.5514, 1.028, 5.029e-16, 0.8149, 0.5036, -1.575e-15, 0.503, -0.9744, -4.587e-16])
_sp.bezier_points.foreach_set('handle_right', [-1.0, 0.5521, 0.0, 0.503, 0.9744, -4.587e-16, 0.8149, -0.5036, -1.575e-15, -0.5514, -1.028, 5.029e-16])
for _p, _l, _r in zip(_sp.bezier_points, ['AUTO', 'AUTO', 'AUTO', 'AUTO'], ['AUTO', 'AUTO', 'AUTO', 'AUTO']): _p.handle_left_type = _l; _p.handle_right_type = _r
_sp.order_u = 0
_sp.order_v = 0
_sp.resolution_u = 3
_sp.use_cyclic_u = True
cu_b_ziercircle_001.use_path = True
cu_b_ziercircle_001.resolution_u = 3
cu_b_ziercircle_001.fill_mode = 'FULL'
cu_nurbspath_002 = bpy.data.curves.new('NurbsPath.002', 'CURVE')
cu_nurbspath_002.dimensions = '3D'
_sp = cu_nurbspath_002.splines.new('NURBS'); _sp.points.add(4)
_sp.points.foreach_set('co', [-0.1928, -1.173, -0.09331, 1.0, -0.4433, -7.168e-08, 0.2666, 1.0, 0.5865, 0.2466, 0.3466, 1.0, 1.473, 0.4132, 0.2533, 1.0, 2.057, -0.2783, -0.3732, 1.0])
_sp.points.foreach_set('radius', [0.0, 5.686, 5.686, 5.686, 0.0])
_sp.order_u = 5
_sp.order_v = 0
_sp.resolution_u = 3
_sp.use_endpoint_u = True
cu_nurbspath_002.use_path = True
cu_nurbspath_002.bevel_mode = 'OBJECT'
cu_nurbspath_002.resolution_u = 3
cu_nurbspath_002.fill_mode = 'FULL'
cu_nurbspath_003 = bpy.data.curves.new('NurbsPath.003', 'CURVE')
cu_nurbspath_003.dimensions = '3D'
_sp = cu_nurbspath_003.splines.new('NURBS'); _sp.points.add(4)
_sp.points.foreach_set('co', [-0.1821, -1.173, 0.06985, 1.0, 0.03467, -1.031e-07, 0.2378, 1.0, 1.069, -0.4467, 0.241, 1.0, 1.876, -0.8467, 1.597, 1.0, 1.583, -2.282, 2.454, 1.0])
_sp.points.foreach_set('radius', [0.0, 9.747, 2.924, 7.797, 0.0])
_sp.order_u = 5
_sp.order_v = 0
_sp.resolution_u = 3
_sp.use_endpoint_u = True
cu_nurbspath_003.use_path = True
cu_nurbspath_003.bevel_mode = 'OBJECT'
cu_nurbspath_003.resolution_u = 3
cu_nurbspath_003.fill_mode = 'FULL'
cu_nurbspath_004 = bpy.data.curves.new('NurbsPath.004', 'CURVE')
cu_nurbspath_004.dimensions = '3D'
_sp = cu_nurbspath_004.splines.new('NURBS'); _sp.points.add(4)
_sp.points.foreach_set('co', [-0.9955, -1.187, 0.4471, 1.0, -0.8464, -0.9639, -0.6078, 1.0, -0.4178, -1.019, -0.4124, 1.0, 0.258, -1.034, -0.4425, 1.0, 0.8232, -1.21, 0.2957, 1.0])
_sp.points.foreach_set('radius', [0.0, 1.71, 1.71, 1.71, 0.0])
_sp.order_u = 5
_sp.order_v = 0
_sp.resolution_u = 3
_sp.use_endpoint_u = True
cu_nurbspath_004.use_path = True
cu_nurbspath_004.bevel_mode = 'OBJECT'
cu_nurbspath_004.resolution_u = 3
cu_nurbspath_004.fill_mode = 'FULL'
cu_nurbspath_005 = bpy.data.curves.new('NurbsPath.005', 'CURVE')
cu_nurbspath_005.dimensions = '3D'
_sp = cu_nurbspath_005.splines.new('NURBS'); _sp.points.add(4)
_sp.points.foreach_set('co', [-0.1928, -1.173, -0.09331, 1.0, -0.4433, -7.168e-08, 0.2666, 1.0, 0.5865, 0.2466, 0.3466, 1.0, 1.473, 0.4132, 0.2533, 1.0, 2.72, -0.2783, 1.341, 1.0])
_sp.points.foreach_set('radius', [0.0, 3.411, 3.411, 3.411, 0.0])
_sp.order_u = 5
_sp.order_v = 0
_sp.resolution_u = 3
_sp.use_endpoint_u = True
cu_nurbspath_005.use_path = True
cu_nurbspath_005.bevel_mode = 'OBJECT'
cu_nurbspath_005.resolution_u = 3
cu_nurbspath_005.fill_mode = 'FULL'
cu_nurbspath_006 = bpy.data.curves.new('NurbsPath.006', 'CURVE')
cu_nurbspath_006.dimensions = '3D'
_sp = cu_nurbspath_006.splines.new('NURBS'); _sp.points.add(4)
_sp.points.foreach_set('co', [-0.1928, -1.173, -0.09331, 1.0, -0.4433, -7.168e-08, 0.2666, 1.0, 0.5865, 0.2466, 1.121, 1.0, 1.902, 0.4132, 1.539, 1.0, 3.027, -0.9809, 0.7048, 1.0])
_sp.points.foreach_set('radius', [0.0, 3.411, 3.411, 3.411, 0.0])
_sp.order_u = 5
_sp.order_v = 0
_sp.resolution_u = 3
_sp.use_endpoint_u = True
cu_nurbspath_006.use_path = True
cu_nurbspath_006.bevel_mode = 'OBJECT'
cu_nurbspath_006.resolution_u = 3
cu_nurbspath_006.fill_mode = 'FULL'

# ---- objects
ob_cube = bpy.data.objects.new('Cube', me_cube)
ob_light = bpy.data.objects.new('Light', light_light)
ob_camera = bpy.data.objects.new('Camera', cam_camera)
ob_cube_001 = bpy.data.objects.new('Cube.001', me_cube_001)
ob_cube_002 = bpy.data.objects.new('Cube.002', me_cube_002)
ob_plane = bpy.data.objects.new('Plane', me_plane)
ob_nurbspath = bpy.data.objects.new('NurbsPath', cu_nurbspath)
ob_b_ziercircle = bpy.data.objects.new('BézierCircle', cu_b_ziercircle)
ob_nurbspath_001 = bpy.data.objects.new('NurbsPath.001', cu_nurbspath_001)
ob_b_ziercircle_001 = bpy.data.objects.new('BézierCircle.001', cu_b_ziercircle_001)
ob_nurbspath_002 = bpy.data.objects.new('NurbsPath.002', cu_nurbspath_002)
ob_nurbspath_003 = bpy.data.objects.new('NurbsPath.003', cu_nurbspath_003)
ob_nurbspath_004 = bpy.data.objects.new('NurbsPath.004', cu_nurbspath_004)
ob_nurbspath_005 = bpy.data.objects.new('NurbsPath.005', cu_nurbspath_005)
ob_nurbspath_006 = bpy.data.objects.new('NurbsPath.006', cu_nurbspath_006)

# ---- transforms, parenting, visibility, modifiers, constraints
ob_cube.location = (0.0, 2.0, 1.0)
ob_cube.scale = (0.5, 0.5, 1.0)
ob_cube.lock_rotations_4d = False
ob_cube.empty_display_type = 'ARROWS'
ob_cube.lineart.crease_threshold = 0.0
ob_light.location = (4.076, 1.005, 5.904)
ob_light.rotation_euler = (0.6503, 0.05522, 1.866)
ob_light.lock_rotations_4d = False
ob_light.empty_display_type = 'ARROWS'
ob_light.color = (0.0, 0.0, 0.0, 0.0)
ob_light.lineart.crease_threshold = 0.0
ob_camera.location = (7.359, -6.926, 4.958)
ob_camera.rotation_euler = (1.109, 0.0, 0.8149)
ob_camera.lock_rotations_4d = False
ob_camera.empty_display_type = 'ARROWS'
ob_camera.color = (0.0, 0.0, 0.0, 0.0)
ob_camera.display_type = 'WIRE'
ob_camera.lineart.crease_threshold = 0.0
ob_cube_001.location = (0.0, -0.1481, 1.136)
ob_cube_001.scale = (0.3544, 0.3544, 0.3544)
_m = ob_cube_001.modifiers.new('Mirror', 'MIRROR')
ob_cube_002.location = (0.0, 0.0, 0.5646)
ob_cube_002.scale = (0.1698, 0.1196, 0.19)
_m = ob_cube_002.modifiers.new('Mirror', 'MIRROR')
_m.use_clip = True
_m = ob_cube_002.modifiers.new('Subdivision', 'SUBSURF')
ob_plane.location = (0.0, 0.0, 0.0)
ob_nurbspath.location = (0.6608, -9.987e-09, 0.7287)
ob_nurbspath.rotation_euler = (-3.142, 1.571, 0.0)
ob_nurbspath.scale = (0.1081, 0.1081, 0.1081)
ob_b_ziercircle.location = (0.6608, -9.987e-09, 1.074)
ob_b_ziercircle.rotation_euler = (-1.571, 1.571, 0.0)
ob_b_ziercircle.scale = (0.1081, 0.1081, 0.1081)
ob_nurbspath_001.location = (0.9008, -9.987e-09, 0.7287)
ob_nurbspath_001.rotation_euler = (-3.142, 1.571, 0.0)
ob_nurbspath_001.scale = (0.1081, 0.1081, 0.1081)
ob_b_ziercircle_001.location = (0.9008, -9.987e-09, 1.074)
ob_b_ziercircle_001.rotation_euler = (-1.571, 1.571, 0.0)
ob_b_ziercircle_001.scale = (0.1081, 0.1081, 0.1081)
ob_nurbspath_002.location = (0.0007847, -0.3211, 1.246)
ob_nurbspath_002.rotation_euler = (-3.142, 1.571, 0.0)
ob_nurbspath_002.scale = (0.1081, 0.1081, 0.1081)
ob_nurbspath_003.location = (-0.05419, -0.3211, 1.246)
ob_nurbspath_003.rotation_euler = (-3.142, 1.571, 0.0)
ob_nurbspath_003.scale = (0.1081, 0.1081, 0.1081)
ob_nurbspath_004.location = (0.04078, -0.2942, 1.359)
ob_nurbspath_004.rotation_euler = (-3.142, 1.571, 0.0)
ob_nurbspath_004.scale = (0.1081, 0.1081, 0.1081)
ob_nurbspath_005.location = (-0.06493, -0.3211, 1.246)
ob_nurbspath_005.rotation_euler = (-3.142, 1.571, 0.0)
ob_nurbspath_005.scale = (0.1081, 0.1081, 0.1081)
ob_nurbspath_006.location = (-0.06493, -0.3211, 1.246)
ob_nurbspath_006.rotation_euler = (-3.142, 1.571, 0.0)
ob_nurbspath_006.scale = (0.1081, 0.1081, 0.1081)
cu_nurbspath.bevel_object = ob_b_ziercircle
cu_nurbspath_001.bevel_object = ob_b_ziercircle_001
cu_nurbspath_002.bevel_object = ob_b_ziercircle_001
cu_nurbspath_003.bevel_object = ob_b_ziercircle
cu_nurbspath_004.bevel_object = ob_b_ziercircle
cu_nurbspath_005.bevel_object = ob_b_ziercircle_001
cu_nurbspath_006.bevel_object = ob_b_ziercircle_001

# ---- collection membership
col_collection.objects.link(ob_cube)
col_collection.objects.link(ob_light)
col_collection.objects.link(ob_camera)
col_collection.objects.link(ob_cube_001)
col_collection.objects.link(ob_cube_002)
col_collection.objects.link(ob_plane)
col_collection.objects.link(ob_nurbspath)
col_collection.objects.link(ob_b_ziercircle)
col_collection.objects.link(ob_nurbspath_001)
col_collection.objects.link(ob_b_ziercircle_001)
col_collection.objects.link(ob_nurbspath_002)
col_collection.objects.link(ob_nurbspath_003)
col_collection.objects.link(ob_nurbspath_004)
col_collection.objects.link(ob_nurbspath_005)
col_collection.objects.link(ob_nurbspath_006)

# ---- scene / render settings (as saved in the file)
scene.camera = ob_camera
scene.frame_start = 1; scene.frame_end = 250; scene.frame_set(1)
scene.render.engine = 'BLENDER_EEVEE_NEXT'
scene.view_settings.view_transform = 'Standard'
bpy.context.view_layer.update()
